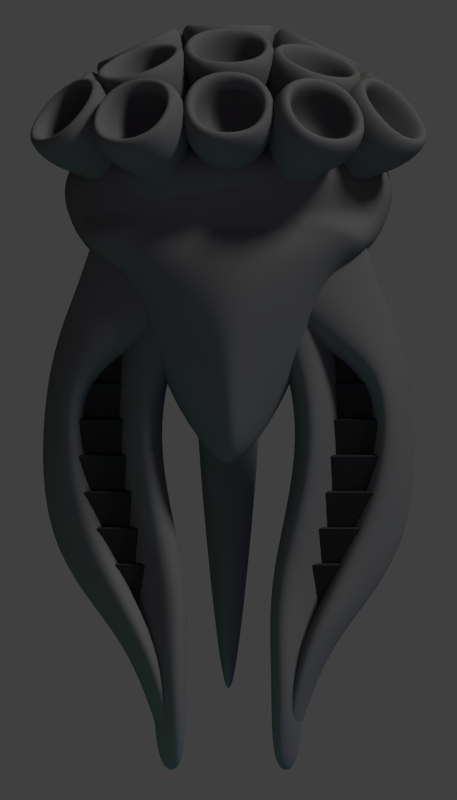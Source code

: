 # Source: remnant_satellite.blend  (saved by Blender 2.79.0; exported with 4.5.12 LTS)
import bpy
from mathutils import Matrix  # noqa: F401  (used for matrix-valued properties, if any)

bpy.ops.wm.read_factory_settings(use_empty=True)
scene = bpy.context.scene
scene.name = 'Scene'

# ---- collections
col_collection_1 = bpy.data.collections.new('Collection 1'); scene.collection.children.link(col_collection_1)

# ---- materials (node trees are filled in below, after node groups)
mat_material_007 = bpy.data.materials.new('Material.007')
mat_material_007.alpha_threshold = 0.0
mat_material_007.use_transparent_shadow = False
mat_material_007.diffuse_color = (0.1282, 0.1282, 0.1282, 1.0)
mat_material_007.roughness = 0.5
mat_material_007.specular_intensity = 0.6084
mat_material_007.line_color = (0.0, 0.0, 0.0, 1.0)
mat_material_003 = bpy.data.materials.new('Material.003')
mat_material_003.alpha_threshold = 0.0
mat_material_003.use_transparent_shadow = False
mat_material_003.diffuse_color = (0.02721, 0.02721, 0.02721, 1.0)
mat_material_003.roughness = 0.5
mat_material_003.specular_intensity = 0.03012
mat_material_003.line_color = (0.0, 0.0, 0.0, 1.0)

# ---- material node trees

# ---- world
world_world = bpy.data.worlds.new('World'); scene.world = world_world
world_world.color = (0.05088, 0.05088, 0.05088)
world_world.use_sun_shadow = False
world_world.sun_shadow_jitter_overblur = 0.0
world_world.cycles.sampling_method = 'NONE'
world_world.cycles.sample_map_resolution = 256

# ---- cameras
cam_camera = bpy.data.cameras.new('Camera')
cam_camera.type = 'ORTHO'
cam_camera.clip_end = 100.0
cam_camera.lens = 35.0
cam_camera.sensor_width = 32.0
cam_camera.sensor_height = 18.0
cam_camera.ortho_scale = 6.8
cam_camera.dof.focus_distance = 0.0
cam_camera.dof.aperture_fstop = 128.0

# ---- lights
light_point_005 = bpy.data.lights.new('Point.005', 'POINT')
light_point_005.color = (0.7641, 0.8141, 1.0)
light_point_005.transmission_factor = 0.0
light_point_005.energy = 50.0
light_point_005.shadow_buffer_clip_start = 0.5
light_point_005.shadow_soft_size = 0.1
light_point_005.shadow_maximum_resolution = 0.006
light_point_005.use_absolute_resolution = True
light_point_005.cycles.use_multiple_importance_sampling = False
light_point_000 = bpy.data.lights.new('Point.000', 'POINT')
light_point_000.color = (0.7641, 0.8141, 1.0)
light_point_000.transmission_factor = 0.0
light_point_000.energy = 100.0
light_point_000.shadow_buffer_clip_start = 0.5
light_point_000.shadow_soft_size = 0.1
light_point_000.shadow_maximum_resolution = 0.006
light_point_000.use_absolute_resolution = True
light_point_000.cycles.use_multiple_importance_sampling = False
light_point_004 = bpy.data.lights.new('Point.004', 'POINT')
light_point_004.color = (1.0, 0.9168, 0.0)
light_point_004.transmission_factor = 0.0
light_point_004.energy = 100.0
light_point_004.shadow_buffer_clip_start = 0.5
light_point_004.shadow_soft_size = 0.1
light_point_004.shadow_maximum_resolution = 0.006
light_point_004.use_absolute_resolution = True
light_point_004.cycles.use_multiple_importance_sampling = False
light_point_003 = bpy.data.lights.new('Point.003', 'POINT')
light_point_003.color = (0.6737, 0.0, 1.0)
light_point_003.transmission_factor = 0.0
light_point_003.energy = 30.0
light_point_003.shadow_buffer_clip_start = 0.5
light_point_003.shadow_soft_size = 0.1
light_point_003.shadow_maximum_resolution = 0.006
light_point_003.use_absolute_resolution = True
light_point_003.cycles.use_multiple_importance_sampling = False
light_point_002 = bpy.data.lights.new('Point.002', 'POINT')
light_point_002.color = (0.0, 1.0, 0.432)
light_point_002.transmission_factor = 0.0
light_point_002.energy = 100.0
light_point_002.shadow_buffer_clip_start = 0.5
light_point_002.shadow_soft_size = 0.1
light_point_002.shadow_maximum_resolution = 0.006
light_point_002.use_absolute_resolution = True
light_point_002.cycles.use_multiple_importance_sampling = False
light_point_001 = bpy.data.lights.new('Point.001', 'POINT')
light_point_001.color = (0.0, 0.2824, 1.0)
light_point_001.transmission_factor = 0.0
light_point_001.energy = 100.0
light_point_001.shadow_buffer_clip_start = 0.5
light_point_001.shadow_soft_size = 0.1
light_point_001.shadow_maximum_resolution = 0.006
light_point_001.use_absolute_resolution = True
light_point_001.cycles.use_multiple_importance_sampling = False
light_sun = bpy.data.lights.new('Sun', 'SUN')
light_sun.transmission_factor = 0.0
light_sun.angle = 0.1993
light_sun.energy = 1.5
light_sun.shadow_buffer_clip_start = 0.5
light_sun.shadow_soft_size = 0.1
light_sun.shadow_cascade_max_distance = 1000.0
light_sun.cycles.use_multiple_importance_sampling = False

# ---- meshes
me_cube_033 = bpy.data.meshes.new('Cube.033')
me_cube_033.from_pydata([(-0.4413, -0.6174, -0.4413), (-0.4413, -0.6174, 0.4413), (-0.4413, -0.269, -0.4413), (-0.4413, -0.269, 0.4413), (0.4413, -0.6174, -0.4413), (0.4413, -0.6174, 0.4413), (0.4413, -0.269, -0.4413), (0.4413, -0.269, 0.4413), (-0.2025, -0.9954, -0.2025), (-0.2025, -0.9954, 0.2025), (0.2025, -0.9954, 0.2025), (0.2025, -0.9954, -0.2025), (-0.2025, -1.446, -0.2025), (-0.2025, -1.446, 0.2025), (0.2025, -1.446, 0.2025), (0.2025, -1.446, -0.2025), (-0.2819, -0.269, 0.2819), (-0.2819, -0.269, -0.2819), (0.2819, -0.269, -0.2819), (0.2819, -0.269, 0.2819), (-0.2819, -0.7966, 0.2819), (-0.2819, -0.7966, -0.2819), (0.2819, -0.7966, -0.2819), (0.2819, -0.7966, 0.2819)], [], [(0, 1, 3, 2), (3, 7, 19, 16), (6, 7, 5, 4), (5, 1, 9, 10), (2, 6, 4, 0), (7, 3, 1, 5), (8, 11, 15, 12), (4, 5, 10, 11), (1, 0, 8, 9), (0, 4, 11, 8), (15, 14, 13, 12), (9, 8, 12, 13), (10, 9, 13, 14), (11, 10, 14, 15), (19, 18, 22, 23), (2, 3, 16, 17), (7, 6, 18, 19), (6, 2, 17, 18), (21, 20, 23, 22), (18, 17, 21, 22), (16, 19, 23, 20), (17, 16, 20, 21)])
me_cube_033.polygons.foreach_set('use_smooth', [True] * 22)
me_cube_033.materials.append(mat_material_007)
me_cube_033.use_remesh_preserve_volume = False
me_cube_033.use_remesh_preserve_attributes = False
me_cube_033.use_mirror_vertex_groups = False
me_cube_033.update()
me_cube_032 = bpy.data.meshes.new('Cube.032')
me_cube_032.from_pydata([(-0.4413, -0.6174, -0.4413), (-0.4413, -0.6174, 0.4413), (-0.4413, -0.269, -0.4413), (-0.4413, -0.269, 0.4413), (0.4413, -0.6174, -0.4413), (0.4413, -0.6174, 0.4413), (0.4413, -0.269, -0.4413), (0.4413, -0.269, 0.4413), (-0.2025, -0.9954, -0.2025), (-0.2025, -0.9954, 0.2025), (0.2025, -0.9954, 0.2025), (0.2025, -0.9954, -0.2025), (-0.2025, -1.446, -0.2025), (-0.2025, -1.446, 0.2025), (0.2025, -1.446, 0.2025), (0.2025, -1.446, -0.2025), (-0.2819, -0.269, 0.2819), (-0.2819, -0.269, -0.2819), (0.2819, -0.269, -0.2819), (0.2819, -0.269, 0.2819), (-0.2819, -0.7966, 0.2819), (-0.2819, -0.7966, -0.2819), (0.2819, -0.7966, -0.2819), (0.2819, -0.7966, 0.2819)], [], [(0, 1, 3, 2), (3, 7, 19, 16), (6, 7, 5, 4), (5, 1, 9, 10), (2, 6, 4, 0), (7, 3, 1, 5), (8, 11, 15, 12), (4, 5, 10, 11), (1, 0, 8, 9), (0, 4, 11, 8), (15, 14, 13, 12), (9, 8, 12, 13), (10, 9, 13, 14), (11, 10, 14, 15), (19, 18, 22, 23), (2, 3, 16, 17), (7, 6, 18, 19), (6, 2, 17, 18), (21, 20, 23, 22), (18, 17, 21, 22), (16, 19, 23, 20), (17, 16, 20, 21)])
me_cube_032.polygons.foreach_set('use_smooth', [True] * 22)
me_cube_032.materials.append(mat_material_007)
me_cube_032.use_remesh_preserve_volume = False
me_cube_032.use_remesh_preserve_attributes = False
me_cube_032.use_mirror_vertex_groups = False
me_cube_032.update()
me_cube_031 = bpy.data.meshes.new('Cube.031')
me_cube_031.from_pydata([(-0.4413, -0.6174, -0.4413), (-0.4413, -0.6174, 0.4413), (-0.4413, -0.269, -0.4413), (-0.4413, -0.269, 0.4413), (0.4413, -0.6174, -0.4413), (0.4413, -0.6174, 0.4413), (0.4413, -0.269, -0.4413), (0.4413, -0.269, 0.4413), (-0.2025, -0.9954, -0.2025), (-0.2025, -0.9954, 0.2025), (0.2025, -0.9954, 0.2025), (0.2025, -0.9954, -0.2025), (-0.2025, -1.446, -0.2025), (-0.2025, -1.446, 0.2025), (0.2025, -1.446, 0.2025), (0.2025, -1.446, -0.2025), (-0.2819, -0.269, 0.2819), (-0.2819, -0.269, -0.2819), (0.2819, -0.269, -0.2819), (0.2819, -0.269, 0.2819), (-0.2819, -0.7966, 0.2819), (-0.2819, -0.7966, -0.2819), (0.2819, -0.7966, -0.2819), (0.2819, -0.7966, 0.2819)], [], [(0, 1, 3, 2), (3, 7, 19, 16), (6, 7, 5, 4), (5, 1, 9, 10), (2, 6, 4, 0), (7, 3, 1, 5), (8, 11, 15, 12), (4, 5, 10, 11), (1, 0, 8, 9), (0, 4, 11, 8), (15, 14, 13, 12), (9, 8, 12, 13), (10, 9, 13, 14), (11, 10, 14, 15), (19, 18, 22, 23), (2, 3, 16, 17), (7, 6, 18, 19), (6, 2, 17, 18), (21, 20, 23, 22), (18, 17, 21, 22), (16, 19, 23, 20), (17, 16, 20, 21)])
me_cube_031.polygons.foreach_set('use_smooth', [True] * 22)
me_cube_031.materials.append(mat_material_007)
me_cube_031.use_remesh_preserve_volume = False
me_cube_031.use_remesh_preserve_attributes = False
me_cube_031.use_mirror_vertex_groups = False
me_cube_031.update()
me_cube_030 = bpy.data.meshes.new('Cube.030')
me_cube_030.from_pydata([(-0.4413, -0.6174, -0.4413), (-0.4413, -0.6174, 0.4413), (-0.4413, -0.269, -0.4413), (-0.4413, -0.269, 0.4413), (0.4413, -0.6174, -0.4413), (0.4413, -0.6174, 0.4413), (0.4413, -0.269, -0.4413), (0.4413, -0.269, 0.4413), (-0.2025, -0.9954, -0.2025), (-0.2025, -0.9954, 0.2025), (0.2025, -0.9954, 0.2025), (0.2025, -0.9954, -0.2025), (-0.2025, -1.446, -0.2025), (-0.2025, -1.446, 0.2025), (0.2025, -1.446, 0.2025), (0.2025, -1.446, -0.2025), (-0.2819, -0.269, 0.2819), (-0.2819, -0.269, -0.2819), (0.2819, -0.269, -0.2819), (0.2819, -0.269, 0.2819), (-0.2819, -0.7966, 0.2819), (-0.2819, -0.7966, -0.2819), (0.2819, -0.7966, -0.2819), (0.2819, -0.7966, 0.2819)], [], [(0, 1, 3, 2), (3, 7, 19, 16), (6, 7, 5, 4), (5, 1, 9, 10), (2, 6, 4, 0), (7, 3, 1, 5), (8, 11, 15, 12), (4, 5, 10, 11), (1, 0, 8, 9), (0, 4, 11, 8), (15, 14, 13, 12), (9, 8, 12, 13), (10, 9, 13, 14), (11, 10, 14, 15), (19, 18, 22, 23), (2, 3, 16, 17), (7, 6, 18, 19), (6, 2, 17, 18), (21, 20, 23, 22), (18, 17, 21, 22), (16, 19, 23, 20), (17, 16, 20, 21)])
me_cube_030.polygons.foreach_set('use_smooth', [True] * 22)
me_cube_030.materials.append(mat_material_007)
me_cube_030.use_remesh_preserve_volume = False
me_cube_030.use_remesh_preserve_attributes = False
me_cube_030.use_mirror_vertex_groups = False
me_cube_030.update()
me_cube_029 = bpy.data.meshes.new('Cube.029')
me_cube_029.from_pydata([(-0.4413, -0.6174, -0.4413), (-0.4413, -0.6174, 0.4413), (-0.4413, -0.269, -0.4413), (-0.4413, -0.269, 0.4413), (0.4413, -0.6174, -0.4413), (0.4413, -0.6174, 0.4413), (0.4413, -0.269, -0.4413), (0.4413, -0.269, 0.4413), (-0.2025, -0.9954, -0.2025), (-0.2025, -0.9954, 0.2025), (0.2025, -0.9954, 0.2025), (0.2025, -0.9954, -0.2025), (-0.2025, -1.446, -0.2025), (-0.2025, -1.446, 0.2025), (0.2025, -1.446, 0.2025), (0.2025, -1.446, -0.2025), (-0.2819, -0.269, 0.2819), (-0.2819, -0.269, -0.2819), (0.2819, -0.269, -0.2819), (0.2819, -0.269, 0.2819), (-0.2819, -0.7966, 0.2819), (-0.2819, -0.7966, -0.2819), (0.2819, -0.7966, -0.2819), (0.2819, -0.7966, 0.2819)], [], [(0, 1, 3, 2), (3, 7, 19, 16), (6, 7, 5, 4), (5, 1, 9, 10), (2, 6, 4, 0), (7, 3, 1, 5), (8, 11, 15, 12), (4, 5, 10, 11), (1, 0, 8, 9), (0, 4, 11, 8), (15, 14, 13, 12), (9, 8, 12, 13), (10, 9, 13, 14), (11, 10, 14, 15), (19, 18, 22, 23), (2, 3, 16, 17), (7, 6, 18, 19), (6, 2, 17, 18), (21, 20, 23, 22), (18, 17, 21, 22), (16, 19, 23, 20), (17, 16, 20, 21)])
me_cube_029.polygons.foreach_set('use_smooth', [True] * 22)
me_cube_029.materials.append(mat_material_007)
me_cube_029.use_remesh_preserve_volume = False
me_cube_029.use_remesh_preserve_attributes = False
me_cube_029.use_mirror_vertex_groups = False
me_cube_029.update()
me_cube_028 = bpy.data.meshes.new('Cube.028')
me_cube_028.from_pydata([(-0.4413, -0.6174, -0.4413), (-0.4413, -0.6174, 0.4413), (-0.4413, -0.269, -0.4413), (-0.4413, -0.269, 0.4413), (0.4413, -0.6174, -0.4413), (0.4413, -0.6174, 0.4413), (0.4413, -0.269, -0.4413), (0.4413, -0.269, 0.4413), (-0.2025, -0.9954, -0.2025), (-0.2025, -0.9954, 0.2025), (0.2025, -0.9954, 0.2025), (0.2025, -0.9954, -0.2025), (-0.2025, -1.446, -0.2025), (-0.2025, -1.446, 0.2025), (0.2025, -1.446, 0.2025), (0.2025, -1.446, -0.2025), (-0.2819, -0.269, 0.2819), (-0.2819, -0.269, -0.2819), (0.2819, -0.269, -0.2819), (0.2819, -0.269, 0.2819), (-0.2819, -0.7966, 0.2819), (-0.2819, -0.7966, -0.2819), (0.2819, -0.7966, -0.2819), (0.2819, -0.7966, 0.2819)], [], [(0, 1, 3, 2), (3, 7, 19, 16), (6, 7, 5, 4), (5, 1, 9, 10), (2, 6, 4, 0), (7, 3, 1, 5), (8, 11, 15, 12), (4, 5, 10, 11), (1, 0, 8, 9), (0, 4, 11, 8), (15, 14, 13, 12), (9, 8, 12, 13), (10, 9, 13, 14), (11, 10, 14, 15), (19, 18, 22, 23), (2, 3, 16, 17), (7, 6, 18, 19), (6, 2, 17, 18), (21, 20, 23, 22), (18, 17, 21, 22), (16, 19, 23, 20), (17, 16, 20, 21)])
me_cube_028.polygons.foreach_set('use_smooth', [True] * 22)
me_cube_028.materials.append(mat_material_007)
me_cube_028.use_remesh_preserve_volume = False
me_cube_028.use_remesh_preserve_attributes = False
me_cube_028.use_mirror_vertex_groups = False
me_cube_028.update()
me_cube_027 = bpy.data.meshes.new('Cube.027')
me_cube_027.from_pydata([(-0.4413, -0.6174, -0.4413), (-0.4413, -0.6174, 0.4413), (-0.4413, -0.269, -0.4413), (-0.4413, -0.269, 0.4413), (0.4413, -0.6174, -0.4413), (0.4413, -0.6174, 0.4413), (0.4413, -0.269, -0.4413), (0.4413, -0.269, 0.4413), (-0.2025, -0.9954, -0.2025), (-0.2025, -0.9954, 0.2025), (0.2025, -0.9954, 0.2025), (0.2025, -0.9954, -0.2025), (-0.2025, -1.446, -0.2025), (-0.2025, -1.446, 0.2025), (0.2025, -1.446, 0.2025), (0.2025, -1.446, -0.2025), (-0.2819, -0.269, 0.2819), (-0.2819, -0.269, -0.2819), (0.2819, -0.269, -0.2819), (0.2819, -0.269, 0.2819), (-0.2819, -0.7966, 0.2819), (-0.2819, -0.7966, -0.2819), (0.2819, -0.7966, -0.2819), (0.2819, -0.7966, 0.2819)], [], [(0, 1, 3, 2), (3, 7, 19, 16), (6, 7, 5, 4), (5, 1, 9, 10), (2, 6, 4, 0), (7, 3, 1, 5), (8, 11, 15, 12), (4, 5, 10, 11), (1, 0, 8, 9), (0, 4, 11, 8), (15, 14, 13, 12), (9, 8, 12, 13), (10, 9, 13, 14), (11, 10, 14, 15), (19, 18, 22, 23), (2, 3, 16, 17), (7, 6, 18, 19), (6, 2, 17, 18), (21, 20, 23, 22), (18, 17, 21, 22), (16, 19, 23, 20), (17, 16, 20, 21)])
me_cube_027.polygons.foreach_set('use_smooth', [True] * 22)
me_cube_027.materials.append(mat_material_007)
me_cube_027.use_remesh_preserve_volume = False
me_cube_027.use_remesh_preserve_attributes = False
me_cube_027.use_mirror_vertex_groups = False
me_cube_027.update()
me_cube_026 = bpy.data.meshes.new('Cube.026')
me_cube_026.from_pydata([(-0.4413, -0.6174, -0.4413), (-0.4413, -0.6174, 0.4413), (-0.4413, -0.269, -0.4413), (-0.4413, -0.269, 0.4413), (0.4413, -0.6174, -0.4413), (0.4413, -0.6174, 0.4413), (0.4413, -0.269, -0.4413), (0.4413, -0.269, 0.4413), (-0.2025, -0.9954, -0.2025), (-0.2025, -0.9954, 0.2025), (0.2025, -0.9954, 0.2025), (0.2025, -0.9954, -0.2025), (-0.2025, -1.446, -0.2025), (-0.2025, -1.446, 0.2025), (0.2025, -1.446, 0.2025), (0.2025, -1.446, -0.2025), (-0.2819, -0.269, 0.2819), (-0.2819, -0.269, -0.2819), (0.2819, -0.269, -0.2819), (0.2819, -0.269, 0.2819), (-0.2819, -0.7966, 0.2819), (-0.2819, -0.7966, -0.2819), (0.2819, -0.7966, -0.2819), (0.2819, -0.7966, 0.2819)], [], [(0, 1, 3, 2), (3, 7, 19, 16), (6, 7, 5, 4), (5, 1, 9, 10), (2, 6, 4, 0), (7, 3, 1, 5), (8, 11, 15, 12), (4, 5, 10, 11), (1, 0, 8, 9), (0, 4, 11, 8), (15, 14, 13, 12), (9, 8, 12, 13), (10, 9, 13, 14), (11, 10, 14, 15), (19, 18, 22, 23), (2, 3, 16, 17), (7, 6, 18, 19), (6, 2, 17, 18), (21, 20, 23, 22), (18, 17, 21, 22), (16, 19, 23, 20), (17, 16, 20, 21)])
me_cube_026.polygons.foreach_set('use_smooth', [True] * 22)
me_cube_026.materials.append(mat_material_007)
me_cube_026.use_remesh_preserve_volume = False
me_cube_026.use_remesh_preserve_attributes = False
me_cube_026.use_mirror_vertex_groups = False
me_cube_026.update()
me_cube_025 = bpy.data.meshes.new('Cube.025')
me_cube_025.from_pydata([(-0.4413, -0.6174, -0.4413), (-0.4413, -0.6174, 0.4413), (-0.4413, -0.269, -0.4413), (-0.4413, -0.269, 0.4413), (0.4413, -0.6174, -0.4413), (0.4413, -0.6174, 0.4413), (0.4413, -0.269, -0.4413), (0.4413, -0.269, 0.4413), (-0.2025, -0.9954, -0.2025), (-0.2025, -0.9954, 0.2025), (0.2025, -0.9954, 0.2025), (0.2025, -0.9954, -0.2025), (-0.2025, -1.446, -0.2025), (-0.2025, -1.446, 0.2025), (0.2025, -1.446, 0.2025), (0.2025, -1.446, -0.2025), (-0.2819, -0.269, 0.2819), (-0.2819, -0.269, -0.2819), (0.2819, -0.269, -0.2819), (0.2819, -0.269, 0.2819), (-0.2819, -0.7966, 0.2819), (-0.2819, -0.7966, -0.2819), (0.2819, -0.7966, -0.2819), (0.2819, -0.7966, 0.2819)], [], [(0, 1, 3, 2), (3, 7, 19, 16), (6, 7, 5, 4), (5, 1, 9, 10), (2, 6, 4, 0), (7, 3, 1, 5), (8, 11, 15, 12), (4, 5, 10, 11), (1, 0, 8, 9), (0, 4, 11, 8), (15, 14, 13, 12), (9, 8, 12, 13), (10, 9, 13, 14), (11, 10, 14, 15), (19, 18, 22, 23), (2, 3, 16, 17), (7, 6, 18, 19), (6, 2, 17, 18), (21, 20, 23, 22), (18, 17, 21, 22), (16, 19, 23, 20), (17, 16, 20, 21)])
me_cube_025.polygons.foreach_set('use_smooth', [True] * 22)
me_cube_025.materials.append(mat_material_007)
me_cube_025.use_remesh_preserve_volume = False
me_cube_025.use_remesh_preserve_attributes = False
me_cube_025.use_mirror_vertex_groups = False
me_cube_025.update()
me_cube_024 = bpy.data.meshes.new('Cube.024')
me_cube_024.from_pydata([(-0.4413, -0.6174, -0.4413), (-0.4413, -0.6174, 0.4413), (-0.4413, -0.269, -0.4413), (-0.4413, -0.269, 0.4413), (0.4413, -0.6174, -0.4413), (0.4413, -0.6174, 0.4413), (0.4413, -0.269, -0.4413), (0.4413, -0.269, 0.4413), (-0.2025, -0.9954, -0.2025), (-0.2025, -0.9954, 0.2025), (0.2025, -0.9954, 0.2025), (0.2025, -0.9954, -0.2025), (-0.2025, -1.446, -0.2025), (-0.2025, -1.446, 0.2025), (0.2025, -1.446, 0.2025), (0.2025, -1.446, -0.2025), (-0.2819, -0.269, 0.2819), (-0.2819, -0.269, -0.2819), (0.2819, -0.269, -0.2819), (0.2819, -0.269, 0.2819), (-0.2819, -0.7966, 0.2819), (-0.2819, -0.7966, -0.2819), (0.2819, -0.7966, -0.2819), (0.2819, -0.7966, 0.2819)], [], [(0, 1, 3, 2), (3, 7, 19, 16), (6, 7, 5, 4), (5, 1, 9, 10), (2, 6, 4, 0), (7, 3, 1, 5), (8, 11, 15, 12), (4, 5, 10, 11), (1, 0, 8, 9), (0, 4, 11, 8), (15, 14, 13, 12), (9, 8, 12, 13), (10, 9, 13, 14), (11, 10, 14, 15), (19, 18, 22, 23), (2, 3, 16, 17), (7, 6, 18, 19), (6, 2, 17, 18), (21, 20, 23, 22), (18, 17, 21, 22), (16, 19, 23, 20), (17, 16, 20, 21)])
me_cube_024.polygons.foreach_set('use_smooth', [True] * 22)
me_cube_024.materials.append(mat_material_007)
me_cube_024.use_remesh_preserve_volume = False
me_cube_024.use_remesh_preserve_attributes = False
me_cube_024.use_mirror_vertex_groups = False
me_cube_024.update()
me_cube_023 = bpy.data.meshes.new('Cube.023')
me_cube_023.from_pydata([(-0.4413, -0.6174, -0.4413), (-0.4413, -0.6174, 0.4413), (-0.4413, -0.269, -0.4413), (-0.4413, -0.269, 0.4413), (0.4413, -0.6174, -0.4413), (0.4413, -0.6174, 0.4413), (0.4413, -0.269, -0.4413), (0.4413, -0.269, 0.4413), (-0.2025, -0.9954, -0.2025), (-0.2025, -0.9954, 0.2025), (0.2025, -0.9954, 0.2025), (0.2025, -0.9954, -0.2025), (-0.2025, -1.446, -0.2025), (-0.2025, -1.446, 0.2025), (0.2025, -1.446, 0.2025), (0.2025, -1.446, -0.2025), (-0.2819, -0.269, 0.2819), (-0.2819, -0.269, -0.2819), (0.2819, -0.269, -0.2819), (0.2819, -0.269, 0.2819), (-0.2819, -0.7966, 0.2819), (-0.2819, -0.7966, -0.2819), (0.2819, -0.7966, -0.2819), (0.2819, -0.7966, 0.2819)], [], [(0, 1, 3, 2), (3, 7, 19, 16), (6, 7, 5, 4), (5, 1, 9, 10), (2, 6, 4, 0), (7, 3, 1, 5), (8, 11, 15, 12), (4, 5, 10, 11), (1, 0, 8, 9), (0, 4, 11, 8), (15, 14, 13, 12), (9, 8, 12, 13), (10, 9, 13, 14), (11, 10, 14, 15), (19, 18, 22, 23), (2, 3, 16, 17), (7, 6, 18, 19), (6, 2, 17, 18), (21, 20, 23, 22), (18, 17, 21, 22), (16, 19, 23, 20), (17, 16, 20, 21)])
me_cube_023.polygons.foreach_set('use_smooth', [True] * 22)
me_cube_023.materials.append(mat_material_007)
me_cube_023.use_remesh_preserve_volume = False
me_cube_023.use_remesh_preserve_attributes = False
me_cube_023.use_mirror_vertex_groups = False
me_cube_023.update()
me_cube_012 = bpy.data.meshes.new('Cube.012')
me_cube_012.from_pydata([(-0.4413, -0.6174, -0.4413), (-0.4413, -0.6174, 0.4413), (-0.4413, -0.269, -0.4413), (-0.4413, -0.269, 0.4413), (0.4413, -0.6174, -0.4413), (0.4413, -0.6174, 0.4413), (0.4413, -0.269, -0.4413), (0.4413, -0.269, 0.4413), (-0.2025, -0.9954, -0.2025), (-0.2025, -0.9954, 0.2025), (0.2025, -0.9954, 0.2025), (0.2025, -0.9954, -0.2025), (-0.2025, -1.446, -0.2025), (-0.2025, -1.446, 0.2025), (0.2025, -1.446, 0.2025), (0.2025, -1.446, -0.2025), (-0.2819, -0.269, 0.2819), (-0.2819, -0.269, -0.2819), (0.2819, -0.269, -0.2819), (0.2819, -0.269, 0.2819), (-0.2819, -0.7966, 0.2819), (-0.2819, -0.7966, -0.2819), (0.2819, -0.7966, -0.2819), (0.2819, -0.7966, 0.2819)], [], [(0, 1, 3, 2), (3, 7, 19, 16), (6, 7, 5, 4), (5, 1, 9, 10), (2, 6, 4, 0), (7, 3, 1, 5), (8, 11, 15, 12), (4, 5, 10, 11), (1, 0, 8, 9), (0, 4, 11, 8), (15, 14, 13, 12), (9, 8, 12, 13), (10, 9, 13, 14), (11, 10, 14, 15), (19, 18, 22, 23), (2, 3, 16, 17), (7, 6, 18, 19), (6, 2, 17, 18), (21, 20, 23, 22), (18, 17, 21, 22), (16, 19, 23, 20), (17, 16, 20, 21)])
me_cube_012.polygons.foreach_set('use_smooth', [True] * 22)
me_cube_012.materials.append(mat_material_007)
me_cube_012.use_remesh_preserve_volume = False
me_cube_012.use_remesh_preserve_attributes = False
me_cube_012.use_mirror_vertex_groups = False
me_cube_012.update()
me_cube_011 = bpy.data.meshes.new('Cube.011')
me_cube_011.from_pydata([(-0.4413, -0.6174, -0.4413), (-0.4413, -0.6174, 0.4413), (-0.4413, -0.269, -0.4413), (-0.4413, -0.269, 0.4413), (0.4413, -0.6174, -0.4413), (0.4413, -0.6174, 0.4413), (0.4413, -0.269, -0.4413), (0.4413, -0.269, 0.4413), (-0.2025, -0.9954, -0.2025), (-0.2025, -0.9954, 0.2025), (0.2025, -0.9954, 0.2025), (0.2025, -0.9954, -0.2025), (-0.2025, -1.446, -0.2025), (-0.2025, -1.446, 0.2025), (0.2025, -1.446, 0.2025), (0.2025, -1.446, -0.2025), (-0.2819, -0.269, 0.2819), (-0.2819, -0.269, -0.2819), (0.2819, -0.269, -0.2819), (0.2819, -0.269, 0.2819), (-0.2819, -0.7966, 0.2819), (-0.2819, -0.7966, -0.2819), (0.2819, -0.7966, -0.2819), (0.2819, -0.7966, 0.2819)], [], [(0, 1, 3, 2), (3, 7, 19, 16), (6, 7, 5, 4), (5, 1, 9, 10), (2, 6, 4, 0), (7, 3, 1, 5), (8, 11, 15, 12), (4, 5, 10, 11), (1, 0, 8, 9), (0, 4, 11, 8), (15, 14, 13, 12), (9, 8, 12, 13), (10, 9, 13, 14), (11, 10, 14, 15), (19, 18, 22, 23), (2, 3, 16, 17), (7, 6, 18, 19), (6, 2, 17, 18), (21, 20, 23, 22), (18, 17, 21, 22), (16, 19, 23, 20), (17, 16, 20, 21)])
me_cube_011.polygons.foreach_set('use_smooth', [True] * 22)
me_cube_011.materials.append(mat_material_007)
me_cube_011.use_remesh_preserve_volume = False
me_cube_011.use_remesh_preserve_attributes = False
me_cube_011.use_mirror_vertex_groups = False
me_cube_011.update()
me_cube_010 = bpy.data.meshes.new('Cube.010')
me_cube_010.from_pydata([(-0.4413, -0.6174, -0.4413), (-0.4413, -0.6174, 0.4413), (-0.4413, -0.269, -0.4413), (-0.4413, -0.269, 0.4413), (0.4413, -0.6174, -0.4413), (0.4413, -0.6174, 0.4413), (0.4413, -0.269, -0.4413), (0.4413, -0.269, 0.4413), (-0.2025, -0.9954, -0.2025), (-0.2025, -0.9954, 0.2025), (0.2025, -0.9954, 0.2025), (0.2025, -0.9954, -0.2025), (-0.2025, -1.446, -0.2025), (-0.2025, -1.446, 0.2025), (0.2025, -1.446, 0.2025), (0.2025, -1.446, -0.2025), (-0.2819, -0.269, 0.2819), (-0.2819, -0.269, -0.2819), (0.2819, -0.269, -0.2819), (0.2819, -0.269, 0.2819), (-0.2819, -0.7966, 0.2819), (-0.2819, -0.7966, -0.2819), (0.2819, -0.7966, -0.2819), (0.2819, -0.7966, 0.2819)], [], [(0, 1, 3, 2), (3, 7, 19, 16), (6, 7, 5, 4), (5, 1, 9, 10), (2, 6, 4, 0), (7, 3, 1, 5), (8, 11, 15, 12), (4, 5, 10, 11), (1, 0, 8, 9), (0, 4, 11, 8), (15, 14, 13, 12), (9, 8, 12, 13), (10, 9, 13, 14), (11, 10, 14, 15), (19, 18, 22, 23), (2, 3, 16, 17), (7, 6, 18, 19), (6, 2, 17, 18), (21, 20, 23, 22), (18, 17, 21, 22), (16, 19, 23, 20), (17, 16, 20, 21)])
me_cube_010.polygons.foreach_set('use_smooth', [True] * 22)
me_cube_010.materials.append(mat_material_007)
me_cube_010.use_remesh_preserve_volume = False
me_cube_010.use_remesh_preserve_attributes = False
me_cube_010.use_mirror_vertex_groups = False
me_cube_010.update()
me_cube_009 = bpy.data.meshes.new('Cube.009')
me_cube_009.from_pydata([(-0.4413, -0.6174, -0.4413), (-0.4413, -0.6174, 0.4413), (-0.4413, -0.269, -0.4413), (-0.4413, -0.269, 0.4413), (0.4413, -0.6174, -0.4413), (0.4413, -0.6174, 0.4413), (0.4413, -0.269, -0.4413), (0.4413, -0.269, 0.4413), (-0.2025, -0.9954, -0.2025), (-0.2025, -0.9954, 0.2025), (0.2025, -0.9954, 0.2025), (0.2025, -0.9954, -0.2025), (-0.2025, -1.446, -0.2025), (-0.2025, -1.446, 0.2025), (0.2025, -1.446, 0.2025), (0.2025, -1.446, -0.2025), (-0.2819, -0.269, 0.2819), (-0.2819, -0.269, -0.2819), (0.2819, -0.269, -0.2819), (0.2819, -0.269, 0.2819), (-0.2819, -0.7966, 0.2819), (-0.2819, -0.7966, -0.2819), (0.2819, -0.7966, -0.2819), (0.2819, -0.7966, 0.2819)], [], [(0, 1, 3, 2), (3, 7, 19, 16), (6, 7, 5, 4), (5, 1, 9, 10), (2, 6, 4, 0), (7, 3, 1, 5), (8, 11, 15, 12), (4, 5, 10, 11), (1, 0, 8, 9), (0, 4, 11, 8), (15, 14, 13, 12), (9, 8, 12, 13), (10, 9, 13, 14), (11, 10, 14, 15), (19, 18, 22, 23), (2, 3, 16, 17), (7, 6, 18, 19), (6, 2, 17, 18), (21, 20, 23, 22), (18, 17, 21, 22), (16, 19, 23, 20), (17, 16, 20, 21)])
me_cube_009.polygons.foreach_set('use_smooth', [True] * 22)
me_cube_009.materials.append(mat_material_007)
me_cube_009.use_remesh_preserve_volume = False
me_cube_009.use_remesh_preserve_attributes = False
me_cube_009.use_mirror_vertex_groups = False
me_cube_009.update()
me_cube_008 = bpy.data.meshes.new('Cube.008')
me_cube_008.from_pydata([(-0.4413, -0.6174, -0.4413), (-0.4413, -0.6174, 0.4413), (-0.4413, -0.269, -0.4413), (-0.4413, -0.269, 0.4413), (0.4413, -0.6174, -0.4413), (0.4413, -0.6174, 0.4413), (0.4413, -0.269, -0.4413), (0.4413, -0.269, 0.4413), (-0.2025, -0.9954, -0.2025), (-0.2025, -0.9954, 0.2025), (0.2025, -0.9954, 0.2025), (0.2025, -0.9954, -0.2025), (-0.2025, -1.446, -0.2025), (-0.2025, -1.446, 0.2025), (0.2025, -1.446, 0.2025), (0.2025, -1.446, -0.2025), (-0.2819, -0.269, 0.2819), (-0.2819, -0.269, -0.2819), (0.2819, -0.269, -0.2819), (0.2819, -0.269, 0.2819), (-0.2819, -0.7966, 0.2819), (-0.2819, -0.7966, -0.2819), (0.2819, -0.7966, -0.2819), (0.2819, -0.7966, 0.2819)], [], [(0, 1, 3, 2), (3, 7, 19, 16), (6, 7, 5, 4), (5, 1, 9, 10), (2, 6, 4, 0), (7, 3, 1, 5), (8, 11, 15, 12), (4, 5, 10, 11), (1, 0, 8, 9), (0, 4, 11, 8), (15, 14, 13, 12), (9, 8, 12, 13), (10, 9, 13, 14), (11, 10, 14, 15), (19, 18, 22, 23), (2, 3, 16, 17), (7, 6, 18, 19), (6, 2, 17, 18), (21, 20, 23, 22), (18, 17, 21, 22), (16, 19, 23, 20), (17, 16, 20, 21)])
me_cube_008.polygons.foreach_set('use_smooth', [True] * 22)
me_cube_008.materials.append(mat_material_007)
me_cube_008.use_remesh_preserve_volume = False
me_cube_008.use_remesh_preserve_attributes = False
me_cube_008.use_mirror_vertex_groups = False
me_cube_008.update()
me_cube_007 = bpy.data.meshes.new('Cube.007')
me_cube_007.from_pydata([(-0.4413, -0.6174, -0.4413), (-0.4413, -0.6174, 0.4413), (-0.4413, -0.269, -0.4413), (-0.4413, -0.269, 0.4413), (0.4413, -0.6174, -0.4413), (0.4413, -0.6174, 0.4413), (0.4413, -0.269, -0.4413), (0.4413, -0.269, 0.4413), (-0.2025, -0.9954, -0.2025), (-0.2025, -0.9954, 0.2025), (0.2025, -0.9954, 0.2025), (0.2025, -0.9954, -0.2025), (-0.2025, -1.446, -0.2025), (-0.2025, -1.446, 0.2025), (0.2025, -1.446, 0.2025), (0.2025, -1.446, -0.2025), (-0.2819, -0.269, 0.2819), (-0.2819, -0.269, -0.2819), (0.2819, -0.269, -0.2819), (0.2819, -0.269, 0.2819), (-0.2819, -0.7966, 0.2819), (-0.2819, -0.7966, -0.2819), (0.2819, -0.7966, -0.2819), (0.2819, -0.7966, 0.2819)], [], [(0, 1, 3, 2), (3, 7, 19, 16), (6, 7, 5, 4), (5, 1, 9, 10), (2, 6, 4, 0), (7, 3, 1, 5), (8, 11, 15, 12), (4, 5, 10, 11), (1, 0, 8, 9), (0, 4, 11, 8), (15, 14, 13, 12), (9, 8, 12, 13), (10, 9, 13, 14), (11, 10, 14, 15), (19, 18, 22, 23), (2, 3, 16, 17), (7, 6, 18, 19), (6, 2, 17, 18), (21, 20, 23, 22), (18, 17, 21, 22), (16, 19, 23, 20), (17, 16, 20, 21)])
me_cube_007.polygons.foreach_set('use_smooth', [True] * 22)
me_cube_007.materials.append(mat_material_007)
me_cube_007.use_remesh_preserve_volume = False
me_cube_007.use_remesh_preserve_attributes = False
me_cube_007.use_mirror_vertex_groups = False
me_cube_007.update()
me_cube_006 = bpy.data.meshes.new('Cube.006')
me_cube_006.from_pydata([(-0.4413, -0.6174, -0.4413), (-0.4413, -0.6174, 0.4413), (-0.4413, -0.269, -0.4413), (-0.4413, -0.269, 0.4413), (0.4413, -0.6174, -0.4413), (0.4413, -0.6174, 0.4413), (0.4413, -0.269, -0.4413), (0.4413, -0.269, 0.4413), (-0.2025, -0.9954, -0.2025), (-0.2025, -0.9954, 0.2025), (0.2025, -0.9954, 0.2025), (0.2025, -0.9954, -0.2025), (-0.2025, -1.446, -0.2025), (-0.2025, -1.446, 0.2025), (0.2025, -1.446, 0.2025), (0.2025, -1.446, -0.2025), (-0.2819, -0.269, 0.2819), (-0.2819, -0.269, -0.2819), (0.2819, -0.269, -0.2819), (0.2819, -0.269, 0.2819), (-0.2819, -0.7966, 0.2819), (-0.2819, -0.7966, -0.2819), (0.2819, -0.7966, -0.2819), (0.2819, -0.7966, 0.2819)], [], [(0, 1, 3, 2), (3, 7, 19, 16), (6, 7, 5, 4), (5, 1, 9, 10), (2, 6, 4, 0), (7, 3, 1, 5), (8, 11, 15, 12), (4, 5, 10, 11), (1, 0, 8, 9), (0, 4, 11, 8), (15, 14, 13, 12), (9, 8, 12, 13), (10, 9, 13, 14), (11, 10, 14, 15), (19, 18, 22, 23), (2, 3, 16, 17), (7, 6, 18, 19), (6, 2, 17, 18), (21, 20, 23, 22), (18, 17, 21, 22), (16, 19, 23, 20), (17, 16, 20, 21)])
me_cube_006.polygons.foreach_set('use_smooth', [True] * 22)
me_cube_006.materials.append(mat_material_007)
me_cube_006.use_remesh_preserve_volume = False
me_cube_006.use_remesh_preserve_attributes = False
me_cube_006.use_mirror_vertex_groups = False
me_cube_006.update()
me_cube_005 = bpy.data.meshes.new('Cube.005')
me_cube_005.from_pydata([(-0.4413, -0.6174, -0.4413), (-0.4413, -0.6174, 0.4413), (-0.4413, -0.269, -0.4413), (-0.4413, -0.269, 0.4413), (0.4413, -0.6174, -0.4413), (0.4413, -0.6174, 0.4413), (0.4413, -0.269, -0.4413), (0.4413, -0.269, 0.4413), (-0.2025, -0.9954, -0.2025), (-0.2025, -0.9954, 0.2025), (0.2025, -0.9954, 0.2025), (0.2025, -0.9954, -0.2025), (-0.2025, -1.446, -0.2025), (-0.2025, -1.446, 0.2025), (0.2025, -1.446, 0.2025), (0.2025, -1.446, -0.2025), (-0.2819, -0.269, 0.2819), (-0.2819, -0.269, -0.2819), (0.2819, -0.269, -0.2819), (0.2819, -0.269, 0.2819), (-0.2819, -0.7966, 0.2819), (-0.2819, -0.7966, -0.2819), (0.2819, -0.7966, -0.2819), (0.2819, -0.7966, 0.2819)], [], [(0, 1, 3, 2), (3, 7, 19, 16), (6, 7, 5, 4), (5, 1, 9, 10), (2, 6, 4, 0), (7, 3, 1, 5), (8, 11, 15, 12), (4, 5, 10, 11), (1, 0, 8, 9), (0, 4, 11, 8), (15, 14, 13, 12), (9, 8, 12, 13), (10, 9, 13, 14), (11, 10, 14, 15), (19, 18, 22, 23), (2, 3, 16, 17), (7, 6, 18, 19), (6, 2, 17, 18), (21, 20, 23, 22), (18, 17, 21, 22), (16, 19, 23, 20), (17, 16, 20, 21)])
me_cube_005.polygons.foreach_set('use_smooth', [True] * 22)
me_cube_005.materials.append(mat_material_007)
me_cube_005.use_remesh_preserve_volume = False
me_cube_005.use_remesh_preserve_attributes = False
me_cube_005.use_mirror_vertex_groups = False
me_cube_005.update()
me_cube_004 = bpy.data.meshes.new('Cube.004')
me_cube_004.from_pydata([(-0.4413, -0.6174, -0.4413), (-0.4413, -0.6174, 0.4413), (-0.4413, -0.269, -0.4413), (-0.4413, -0.269, 0.4413), (0.4413, -0.6174, -0.4413), (0.4413, -0.6174, 0.4413), (0.4413, -0.269, -0.4413), (0.4413, -0.269, 0.4413), (-0.2025, -0.9954, -0.2025), (-0.2025, -0.9954, 0.2025), (0.2025, -0.9954, 0.2025), (0.2025, -0.9954, -0.2025), (-0.2025, -1.446, -0.2025), (-0.2025, -1.446, 0.2025), (0.2025, -1.446, 0.2025), (0.2025, -1.446, -0.2025), (-0.2819, -0.269, 0.2819), (-0.2819, -0.269, -0.2819), (0.2819, -0.269, -0.2819), (0.2819, -0.269, 0.2819), (-0.2819, -0.7966, 0.2819), (-0.2819, -0.7966, -0.2819), (0.2819, -0.7966, -0.2819), (0.2819, -0.7966, 0.2819)], [], [(0, 1, 3, 2), (3, 7, 19, 16), (6, 7, 5, 4), (5, 1, 9, 10), (2, 6, 4, 0), (7, 3, 1, 5), (8, 11, 15, 12), (4, 5, 10, 11), (1, 0, 8, 9), (0, 4, 11, 8), (15, 14, 13, 12), (9, 8, 12, 13), (10, 9, 13, 14), (11, 10, 14, 15), (19, 18, 22, 23), (2, 3, 16, 17), (7, 6, 18, 19), (6, 2, 17, 18), (21, 20, 23, 22), (18, 17, 21, 22), (16, 19, 23, 20), (17, 16, 20, 21)])
me_cube_004.polygons.foreach_set('use_smooth', [True] * 22)
me_cube_004.materials.append(mat_material_007)
me_cube_004.use_remesh_preserve_volume = False
me_cube_004.use_remesh_preserve_attributes = False
me_cube_004.use_mirror_vertex_groups = False
me_cube_004.update()
me_cube_002 = bpy.data.meshes.new('Cube.002')
me_cube_002.from_pydata([(-0.4413, -0.6174, -0.4413), (-0.4413, -0.6174, 0.4413), (-0.4413, -0.269, -0.4413), (-0.4413, -0.269, 0.4413), (0.4413, -0.6174, -0.4413), (0.4413, -0.6174, 0.4413), (0.4413, -0.269, -0.4413), (0.4413, -0.269, 0.4413), (-0.2025, -0.9954, -0.2025), (-0.2025, -0.9954, 0.2025), (0.2025, -0.9954, 0.2025), (0.2025, -0.9954, -0.2025), (-0.2025, -1.446, -0.2025), (-0.2025, -1.446, 0.2025), (0.2025, -1.446, 0.2025), (0.2025, -1.446, -0.2025), (-0.2819, -0.269, 0.2819), (-0.2819, -0.269, -0.2819), (0.2819, -0.269, -0.2819), (0.2819, -0.269, 0.2819), (-0.2819, -0.7966, 0.2819), (-0.2819, -0.7966, -0.2819), (0.2819, -0.7966, -0.2819), (0.2819, -0.7966, 0.2819)], [], [(0, 1, 3, 2), (3, 7, 19, 16), (6, 7, 5, 4), (5, 1, 9, 10), (2, 6, 4, 0), (7, 3, 1, 5), (8, 11, 15, 12), (4, 5, 10, 11), (1, 0, 8, 9), (0, 4, 11, 8), (15, 14, 13, 12), (9, 8, 12, 13), (10, 9, 13, 14), (11, 10, 14, 15), (19, 18, 22, 23), (2, 3, 16, 17), (7, 6, 18, 19), (6, 2, 17, 18), (21, 20, 23, 22), (18, 17, 21, 22), (16, 19, 23, 20), (17, 16, 20, 21)])
me_cube_002.polygons.foreach_set('use_smooth', [True] * 22)
me_cube_002.materials.append(mat_material_007)
me_cube_002.use_remesh_preserve_volume = False
me_cube_002.use_remesh_preserve_attributes = False
me_cube_002.use_mirror_vertex_groups = False
me_cube_002.update()
me_cube = bpy.data.meshes.new('Cube')
me_cube.from_pydata([(-1.0, -0.2414, -1.0), (-1.0, -0.2414, 0.5), (-1.538, 0.2414, -1.538), (-1.538, 0.2414, 1.038), (1.0, -0.2414, -1.0), (1.0, -0.2414, 0.5), (1.538, 0.2414, -1.538), (1.538, 0.2414, 1.038), (-0.3082, -0.6351, -0.3778), (-0.3082, -0.6351, 0.03887), (0.3082, -0.6351, 0.03887), (0.3082, -0.6351, -0.3778), (-0.04733, -3.967, -0.9028), (-0.04733, -3.967, -0.4861), (0.04733, -3.967, -0.4861), (0.04733, -3.967, -0.9028), (-1.538, 0.7192, 1.538), (-1.538, 0.7192, -1.538), (1.538, 0.7192, -1.538), (1.538, 0.7192, 1.538), (-0.8447, 1.067, 0.8447), (-0.8447, 1.067, -0.8447), (0.8447, 1.067, -0.8447), (0.8447, 1.067, 0.8447), (-0.8886, -0.2389, 0.4929), (-1.366, 0.1901, 0.9706), (1.366, 0.1901, 0.9706), (0.8886, -0.2389, 0.4929), (0.4854, -0.5887, -0.2106), (-0.4854, -0.5887, -0.2106), (-0.8886, -0.6144, 0.748), (-0.06042, -0.1854, 1.226), (0.06042, -0.1854, 1.226), (0.8886, -0.6144, 0.748), (0.4854, -0.9643, 0.04448), (-0.4854, -0.9643, 0.04448), (-0.3647, -1.957, 0.05563), (-0.02479, -1.994, 0.5333), (0.02479, -1.994, 0.5333), (0.3647, -1.957, 0.05563), (0.4854, -1.048, 0.04448), (-0.4854, -1.048, 0.04448), (-0.3082, -1.608, -0.4861), (0.3082, -1.608, -0.4861), (0.3082, -1.608, -0.9028), (-0.3082, -1.608, -0.9028)], [], [(0, 1, 3, 2), (7, 6, 18, 19), (6, 7, 5, 4), (43, 42, 13, 14), (4, 5, 10, 11), (1, 0, 8, 9), (15, 14, 13, 12), (44, 43, 14, 15), (45, 44, 15, 12), (42, 45, 12, 13), (16, 19, 23, 20), (6, 2, 17, 18), (3, 7, 19, 16), (2, 3, 16, 17), (21, 20, 23, 22), (17, 16, 20, 21), (19, 18, 22, 23), (18, 17, 21, 22), (25, 24, 30, 31), (1, 9, 29, 24), (5, 7, 26, 27), (9, 10, 28, 29), (7, 3, 25, 26), (10, 5, 27, 28), (3, 1, 24, 25), (31, 30, 36, 37), (27, 26, 32, 33), (24, 29, 35, 30), (29, 28, 34, 35), (28, 27, 33, 34), (26, 25, 31, 32), (38, 37, 36, 39), (39, 36, 41, 40), (33, 32, 38, 39), (30, 35, 41, 36), (35, 34, 40, 41), (34, 33, 39, 40), (32, 31, 37, 38), (11, 8, 0, 2, 6, 4), (9, 8, 45, 42), (8, 11, 44, 45), (11, 10, 43, 44), (10, 9, 42, 43)])
me_cube.polygons.foreach_set('use_smooth', [True] * 43)
me_cube.materials.append(mat_material_007)
me_cube.use_remesh_preserve_volume = False
me_cube.use_remesh_preserve_attributes = False
me_cube.use_mirror_vertex_groups = False
me_cube.update()
me_cube_036 = bpy.data.meshes.new('Cube.036')
me_cube_036.from_pydata([(-0.1533, 0.8428, 0.05084), (-0.1533, 0.4093, -0.08853), (-0.1533, 0.8307, 0.08853), (-0.1533, 0.3972, -0.05084), (1.0, 0.8428, 0.05084), (1.0, 0.4093, -0.08853), (1.0, 0.8307, 0.08853), (1.0, 0.3972, -0.05084), (-0.5421, 1.153, 0.05084), (-0.1533, 0.7193, -0.08853), (-0.5421, 1.141, 0.08853), (-0.1533, 0.7072, -0.05084), (1.0, 1.153, 0.05084), (1.0, 0.7193, -0.08853), (1.0, 1.141, 0.08853), (1.0, 0.7072, -0.05084), (-0.7926, 1.463, 0.05084), (-0.5421, 1.029, -0.08853), (-0.7926, 1.451, 0.08853), (-0.5421, 1.017, -0.05084), (1.0, 1.463, 0.05084), (1.0, 1.029, -0.08853), (1.0, 1.451, 0.08853), (1.0, 1.017, -0.05084), (-1.0, 1.773, 0.05084), (-0.7926, 1.339, -0.08853), (-1.0, 1.761, 0.08853), (-0.7926, 1.327, -0.05084), (1.0, 1.773, 0.05084), (1.0, 1.339, -0.08853), (1.0, 1.761, 0.08853), (1.0, 1.327, -0.05084), (-1.0, 2.083, 0.05084), (-1.0, 1.649, -0.08853), (-1.0, 2.071, 0.08853), (-1.0, 1.637, -0.05084), (1.0, 2.083, 0.05084), (1.0, 1.649, -0.08853), (1.0, 2.071, 0.08853), (1.0, 1.637, -0.05084), (-1.0, 2.393, 0.05084), (-1.0, 1.959, -0.08853), (-1.0, 2.381, 0.08853), (-1.0, 1.947, -0.05084), (1.0, 2.393, 0.05084), (1.0, 1.959, -0.08853), (1.0, 2.381, 0.08853), (1.0, 1.947, -0.05084), (-1.0, 2.703, 0.05084), (-1.0, 2.269, -0.08853), (-1.0, 2.691, 0.08853), (-1.0, 2.257, -0.05084), (1.0, 2.703, 0.05084), (1.0, 2.269, -0.08853), (1.0, 2.691, 0.08853), (1.0, 2.257, -0.05084), (-0.2569, 3.013, 0.05084), (-1.0, 2.579, -0.08853), (-0.2569, 3.001, 0.08853), (-1.0, 2.567, -0.05084), (1.0, 3.013, 0.05084), (1.0, 2.579, -0.08853), (1.0, 3.001, 0.08853), (1.0, 2.567, -0.05084)], [], [(0, 1, 3, 2), (2, 3, 7, 6), (6, 7, 5, 4), (4, 5, 1, 0), (2, 6, 4, 0), (7, 3, 1, 5), (8, 9, 11, 10), (10, 11, 15, 14), (14, 15, 13, 12), (12, 13, 9, 8), (10, 14, 12, 8), (15, 11, 9, 13), (16, 17, 19, 18), (18, 19, 23, 22), (22, 23, 21, 20), (20, 21, 17, 16), (18, 22, 20, 16), (23, 19, 17, 21), (24, 25, 27, 26), (26, 27, 31, 30), (30, 31, 29, 28), (28, 29, 25, 24), (26, 30, 28, 24), (31, 27, 25, 29), (32, 33, 35, 34), (34, 35, 39, 38), (38, 39, 37, 36), (36, 37, 33, 32), (34, 38, 36, 32), (39, 35, 33, 37), (40, 41, 43, 42), (42, 43, 47, 46), (46, 47, 45, 44), (44, 45, 41, 40), (42, 46, 44, 40), (47, 43, 41, 45), (48, 49, 51, 50), (50, 51, 55, 54), (54, 55, 53, 52), (52, 53, 49, 48), (50, 54, 52, 48), (55, 51, 49, 53), (56, 57, 59, 58), (58, 59, 63, 62), (62, 63, 61, 60), (60, 61, 57, 56), (58, 62, 60, 56), (63, 59, 57, 61)])
me_cube_036.materials.append(mat_material_003)
me_cube_036.use_remesh_preserve_volume = False
me_cube_036.use_remesh_preserve_attributes = False
me_cube_036.use_mirror_vertex_groups = False
me_cube_036.update()
me_cube_035 = bpy.data.meshes.new('Cube.035')
me_cube_035.from_pydata([(0.148, 1.561, -0.1168), (1.465, 3.344, 1.218), (2.101, 2.179, 0.7805), (0.9018, 0.8974, -0.6586), (0.00596, 1.561, 0.08612), (1.38, 3.344, 1.34), (1.413, 2.179, 1.763), (-0.2453, 0.8974, 0.9797), (-1.102, -0.9314, -0.9212), (0.1647, -1.093, -0.5999), (-1.178, -0.9314, -0.8138), (-0.4423, -1.093, 0.2669), (-1.482, -1.96, -0.7047), (-0.9022, -2.362, -0.8122), (-1.555, -1.952, -0.5967), (-1.493, -2.297, 0.05983), (-2.303, -3.293, -1.295), (-1.787, -3.637, -1.17), (-2.327, -3.288, -1.272), (-1.98, -3.593, -0.9848), (2.694, 4.717, 1.567), (3.568, 2.337, 0.8561), (2.562, 4.717, 1.755), (2.501, 2.332, 2.379), (3.041, 4.555, 1.467), (3.616, 2.652, 1.11), (2.935, 4.555, 1.617), (2.762, 2.648, 2.328)], [], [(4, 5, 1, 0), (6, 7, 3, 2), (0, 3, 9, 8), (0, 1, 2, 3), (7, 6, 5, 4), (1, 5, 22, 20), (5, 6, 23, 22), (2, 1, 20, 21), (6, 2, 21, 23), (8, 9, 13, 12), (7, 4, 10, 11), (3, 7, 11, 9), (4, 0, 8, 10), (12, 13, 17, 16), (11, 10, 14, 15), (9, 11, 15, 13), (10, 8, 12, 14), (19, 18, 16, 17), (15, 14, 18, 19), (13, 15, 19, 17), (14, 12, 16, 18), (21, 20, 24, 25), (26, 27, 25, 24), (23, 21, 25, 27), (22, 23, 27, 26), (20, 22, 26, 24)])
me_cube_035.polygons.foreach_set('use_smooth', [True] * 26)
me_cube_035.materials.append(mat_material_007)
me_cube_035.use_remesh_preserve_volume = False
me_cube_035.use_remesh_preserve_attributes = False
me_cube_035.use_mirror_vertex_groups = False
me_cube_035.update()
me_cube_034 = bpy.data.meshes.new('Cube.034')
me_cube_034.from_pydata([(0.148, 1.561, -0.1168), (0.7343, 2.311, 1.004), (1.37, 1.146, 0.5665), (0.9018, 0.8974, -0.6586), (0.00596, 1.561, 0.08612), (0.649, 2.311, 1.126), (0.6822, 1.146, 1.549), (-0.2453, 0.8974, 0.9797), (-1.102, -0.9314, -0.9212), (0.1647, -1.093, -0.5999), (-1.178, -0.9314, -0.8138), (-0.4423, -1.093, 0.2669), (-0.3202, -2.744, -0.1709), (0.3878, -2.991, -0.241), (-0.3954, -2.744, -0.06354), (-0.2191, -2.991, 0.6258), (-0.4199, -4.295, -0.564), (-0.1483, -4.417, -0.5043), (-0.4373, -4.295, -0.5392), (-0.2883, -4.417, -0.3044), (1.963, 3.684, 1.353), (2.837, 1.304, 0.6421), (1.831, 3.683, 1.542), (1.77, 1.299, 2.165), (2.31, 3.522, 1.253), (2.885, 1.619, 0.8964), (2.204, 3.522, 1.403), (2.031, 1.615, 2.114)], [], [(4, 5, 1, 0), (6, 7, 3, 2), (0, 3, 9, 8), (0, 1, 2, 3), (7, 6, 5, 4), (1, 5, 22, 20), (5, 6, 23, 22), (2, 1, 20, 21), (6, 2, 21, 23), (8, 9, 13, 12), (7, 4, 10, 11), (3, 7, 11, 9), (4, 0, 8, 10), (12, 13, 17, 16), (11, 10, 14, 15), (9, 11, 15, 13), (10, 8, 12, 14), (19, 18, 16, 17), (15, 14, 18, 19), (13, 15, 19, 17), (14, 12, 16, 18), (21, 20, 24, 25), (26, 27, 25, 24), (23, 21, 25, 27), (22, 23, 27, 26), (20, 22, 26, 24)])
me_cube_034.polygons.foreach_set('use_smooth', [True] * 26)
me_cube_034.materials.append(mat_material_007)
me_cube_034.use_remesh_preserve_volume = False
me_cube_034.use_remesh_preserve_attributes = False
me_cube_034.use_mirror_vertex_groups = False
me_cube_034.update()

# ---- objects
ob_cube_033 = bpy.data.objects.new('Cube.033', me_cube_033)
ob_cube_032 = bpy.data.objects.new('Cube.032', me_cube_032)
ob_cube_031 = bpy.data.objects.new('Cube.031', me_cube_031)
ob_cube_030 = bpy.data.objects.new('Cube.030', me_cube_030)
ob_cube_029 = bpy.data.objects.new('Cube.029', me_cube_029)
ob_cube_028 = bpy.data.objects.new('Cube.028', me_cube_028)
ob_cube_027 = bpy.data.objects.new('Cube.027', me_cube_027)
ob_cube_026 = bpy.data.objects.new('Cube.026', me_cube_026)
ob_cube_025 = bpy.data.objects.new('Cube.025', me_cube_025)
ob_cube_024 = bpy.data.objects.new('Cube.024', me_cube_024)
ob_cube_023 = bpy.data.objects.new('Cube.023', me_cube_023)
ob_cube_022 = bpy.data.objects.new('Cube.022', me_cube_012)
ob_cube_021 = bpy.data.objects.new('Cube.021', me_cube_011)
ob_cube_020 = bpy.data.objects.new('Cube.020', me_cube_010)
ob_cube_019 = bpy.data.objects.new('Cube.019', me_cube_009)
ob_cube_018 = bpy.data.objects.new('Cube.018', me_cube_008)
ob_cube_017 = bpy.data.objects.new('Cube.017', me_cube_007)
ob_cube_016 = bpy.data.objects.new('Cube.016', me_cube_006)
ob_cube_015 = bpy.data.objects.new('Cube.015', me_cube_005)
ob_cube_014 = bpy.data.objects.new('Cube.014', me_cube_004)
ob_cube_013 = bpy.data.objects.new('Cube.013', me_cube_002)
ob_cube_012 = bpy.data.objects.new('Cube.012', me_cube)
ob_cube = bpy.data.objects.new('Cube', me_cube_036)
ob_cube_000 = bpy.data.objects.new('Cube.000', me_cube_035)
ob_point_005 = bpy.data.objects.new('Point.005', light_point_005)
ob_point_004 = bpy.data.objects.new('Point.004', light_point_000)
ob_point_003 = bpy.data.objects.new('Point.003', light_point_004)
ob_point_002 = bpy.data.objects.new('Point.002', light_point_003)
ob_point_001 = bpy.data.objects.new('Point.001', light_point_002)
ob_point = bpy.data.objects.new('Point', light_point_001)
ob_sun = bpy.data.objects.new('Sun', light_sun)
ob_camera = bpy.data.objects.new('Camera', cam_camera)
ob_cube_034 = bpy.data.objects.new('Cube.034', me_cube_034)

# ---- transforms, parenting, visibility, modifiers, constraints
ob_cube_033.location = (-0.926, 1.328, -1.604)
ob_cube_033.rotation_euler = (0.8727, 3.665, -9.159e-17)
ob_cube_033.lineart.crease_threshold = 0.0
_m = ob_cube_033.modifiers.new('Subsurf', 'SUBSURF')
_m.uv_smooth = 'PRESERVE_CORNERS'
_m.levels = 3
_m.render_levels = 3
_m.show_only_control_edges = False
ob_cube_032.location = (-1.604, 1.328, 0.926)
ob_cube_032.rotation_euler = (0.8727, 5.236, 0.0)
ob_cube_032.lineart.crease_threshold = 0.0
_m = ob_cube_032.modifiers.new('Subsurf', 'SUBSURF')
_m.uv_smooth = 'PRESERVE_CORNERS'
_m.levels = 3
_m.render_levels = 3
_m.show_only_control_edges = False
ob_cube_031.location = (1.604, 1.328, -0.926)
ob_cube_031.rotation_euler = (0.8727, 2.094, -0.0)
ob_cube_031.lineart.crease_threshold = 0.0
_m = ob_cube_031.modifiers.new('Subsurf', 'SUBSURF')
_m.uv_smooth = 'PRESERVE_CORNERS'
_m.levels = 3
_m.render_levels = 3
_m.show_only_control_edges = False
ob_cube_030.location = (0.926, 1.328, 1.604)
ob_cube_030.rotation_euler = (0.8727, 0.5236, 9.159e-17)
ob_cube_030.lineart.crease_threshold = 0.0
_m = ob_cube_030.modifiers.new('Subsurf', 'SUBSURF')
_m.uv_smooth = 'PRESERVE_CORNERS'
_m.levels = 3
_m.render_levels = 3
_m.show_only_control_edges = False
ob_cube_029.location = (-0.926, 1.328, 1.604)
ob_cube_029.rotation_euler = (0.8727, -0.5236, 9.159e-17)
ob_cube_029.lineart.crease_threshold = 0.0
_m = ob_cube_029.modifiers.new('Subsurf', 'SUBSURF')
_m.uv_smooth = 'PRESERVE_CORNERS'
_m.levels = 3
_m.render_levels = 3
_m.show_only_control_edges = False
ob_cube_028.location = (1.604, 1.328, 0.926)
ob_cube_028.rotation_euler = (0.8727, 1.047, 0.0)
ob_cube_028.lineart.crease_threshold = 0.0
_m = ob_cube_028.modifiers.new('Subsurf', 'SUBSURF')
_m.uv_smooth = 'PRESERVE_CORNERS'
_m.levels = 3
_m.render_levels = 3
_m.show_only_control_edges = False
ob_cube_027.location = (-1.604, 1.328, -0.926)
ob_cube_027.rotation_euler = (0.8727, 4.189, -0.0)
ob_cube_027.lineart.crease_threshold = 0.0
_m = ob_cube_027.modifiers.new('Subsurf', 'SUBSURF')
_m.uv_smooth = 'PRESERVE_CORNERS'
_m.levels = 3
_m.render_levels = 3
_m.show_only_control_edges = False
ob_cube_026.location = (0.926, 1.328, -1.604)
ob_cube_026.rotation_euler = (0.8727, 2.618, -9.159e-17)
ob_cube_026.lineart.crease_threshold = 0.0
_m = ob_cube_026.modifiers.new('Subsurf', 'SUBSURF')
_m.uv_smooth = 'PRESERVE_CORNERS'
_m.levels = 3
_m.render_levels = 3
_m.show_only_control_edges = False
ob_cube_025.location = (0.8496, 1.82, 0.8496)
ob_cube_025.rotation_euler = (0.4363, 0.7854, 2.942e-17)
ob_cube_025.lineart.crease_threshold = 0.0
_m = ob_cube_025.modifiers.new('Subsurf', 'SUBSURF')
_m.uv_smooth = 'PRESERVE_CORNERS'
_m.levels = 3
_m.render_levels = 3
_m.show_only_control_edges = False
ob_cube_024.location = (-0.8496, 1.82, 0.8496)
ob_cube_024.rotation_euler = (0.3999, 0.6956, 0.583)
ob_cube_024.lineart.crease_threshold = 0.0
_m = ob_cube_024.modifiers.new('Subsurf', 'SUBSURF')
_m.uv_smooth = 'PRESERVE_CORNERS'
_m.levels = 3
_m.render_levels = 3
_m.show_only_control_edges = False
ob_cube_023.location = (0.8496, 1.82, -0.8496)
ob_cube_023.rotation_euler = (0.3999, 3.837, -0.583)
ob_cube_023.lineart.crease_threshold = 0.0
_m = ob_cube_023.modifiers.new('Subsurf', 'SUBSURF')
_m.uv_smooth = 'PRESERVE_CORNERS'
_m.levels = 3
_m.render_levels = 3
_m.show_only_control_edges = False
ob_cube_022.location = (-0.8496, 1.82, -0.8496)
ob_cube_022.rotation_euler = (0.4363, 3.927, -2.942e-17)
ob_cube_022.lineart.crease_threshold = 0.0
_m = ob_cube_022.modifiers.new('Subsurf', 'SUBSURF')
_m.uv_smooth = 'PRESERVE_CORNERS'
_m.levels = 3
_m.render_levels = 3
_m.show_only_control_edges = False
ob_cube_021.location = (-1.441e-07, 1.383, -1.648)
ob_cube_021.rotation_euler = (0.8727, 3.142, -7.932e-17)
ob_cube_021.lineart.crease_threshold = 0.0
_m = ob_cube_021.modifiers.new('Subsurf', 'SUBSURF')
_m.uv_smooth = 'PRESERVE_CORNERS'
_m.levels = 3
_m.render_levels = 3
_m.show_only_control_edges = False
ob_cube_020.location = (-1.648, 1.383, 2.633e-07)
ob_cube_020.rotation_euler = (0.8727, 4.712, 0.0)
ob_cube_020.lineart.crease_threshold = 0.0
_m = ob_cube_020.modifiers.new('Subsurf', 'SUBSURF')
_m.uv_smooth = 'PRESERVE_CORNERS'
_m.levels = 3
_m.render_levels = 3
_m.show_only_control_edges = False
ob_cube_019.location = (1.648, 1.383, -1.192e-07)
ob_cube_019.rotation_euler = (0.8727, 1.571, 0.0)
ob_cube_019.lineart.crease_threshold = 0.0
_m = ob_cube_019.modifiers.new('Subsurf', 'SUBSURF')
_m.uv_smooth = 'PRESERVE_CORNERS'
_m.levels = 3
_m.render_levels = 3
_m.show_only_control_edges = False
ob_cube_018.location = (-7.95e-08, 1.95, -0.9094)
ob_cube_018.rotation_euler = (0.4363, 3.142, -2.08e-17)
ob_cube_018.lineart.crease_threshold = 0.0
_m = ob_cube_018.modifiers.new('Subsurf', 'SUBSURF')
_m.uv_smooth = 'PRESERVE_CORNERS'
_m.levels = 3
_m.render_levels = 3
_m.show_only_control_edges = False
ob_cube_017.location = (0.9094, 1.95, -7.95e-08)
ob_cube_017.rotation_euler = (3.695e-08, 3.142, -0.4363)
ob_cube_017.lineart.crease_threshold = 0.0
_m = ob_cube_017.modifiers.new('Subsurf', 'SUBSURF')
_m.uv_smooth = 'PRESERVE_CORNERS'
_m.levels = 3
_m.render_levels = 3
_m.show_only_control_edges = False
ob_cube_016.location = (-0.9094, 1.95, 0.0)
ob_cube_016.rotation_euler = (0.0, -0.0, 0.4363)
ob_cube_016.lineart.crease_threshold = 0.0
_m = ob_cube_016.modifiers.new('Subsurf', 'SUBSURF')
_m.uv_smooth = 'PRESERVE_CORNERS'
_m.levels = 3
_m.render_levels = 3
_m.show_only_control_edges = False
ob_cube_015.location = (1.707e-16, 1.383, 1.648)
ob_cube_015.rotation_euler = (0.8727, 1.701e-16, 7.932e-17)
ob_cube_015.lineart.crease_threshold = 0.0
_m = ob_cube_015.modifiers.new('Subsurf', 'SUBSURF')
_m.uv_smooth = 'PRESERVE_CORNERS'
_m.levels = 3
_m.render_levels = 3
_m.show_only_control_edges = False
ob_cube_014.location = (4.476e-17, 1.95, 0.9094)
ob_cube_014.rotation_euler = (0.4363, 9.384e-17, 2.08e-17)
ob_cube_014.lineart.crease_threshold = 0.0
_m = ob_cube_014.modifiers.new('Subsurf', 'SUBSURF')
_m.uv_smooth = 'PRESERVE_CORNERS'
_m.levels = 3
_m.render_levels = 3
_m.show_only_control_edges = False
ob_cube_013.location = (0.0, 2.152, 0.0)
ob_cube_013.lineart.crease_threshold = 0.0
_m = ob_cube_013.modifiers.new('Subsurf', 'SUBSURF')
_m.uv_smooth = 'PRESERVE_CORNERS'
_m.levels = 3
_m.render_levels = 3
_m.show_only_control_edges = False
ob_cube_012.location = (0.0, 0.0, 0.0)
ob_cube_012.lineart.crease_threshold = 0.0
_m = ob_cube_012.modifiers.new('Subsurf', 'SUBSURF')
_m.uv_smooth = 'PRESERVE_CORNERS'
_m.levels = 3
_m.render_levels = 3
_m.show_only_control_edges = False
ob_cube.location = (-0.9675, -3.544, -0.109)
ob_cube.rotation_euler = (0.1162, -0.0, 0.0)
ob_cube.scale = (0.3683, 1.0, 1.0)
ob_cube.lineart.crease_threshold = 0.0
_m = ob_cube.modifiers.new('Mirror', 'MIRROR')
_m.mirror_object = ob_cube_012
ob_cube_000.location = (-0.5565, -2.216, 0.08003)
ob_cube_000.rotation_euler = (-0.01066, 0.3194, 0.5386)
ob_cube_000.scale = (0.4698, 0.5848, 0.5609)
ob_cube_000.lineart.crease_threshold = 0.0
_m = ob_cube_000.modifiers.new('Subsurf', 'SUBSURF')
_m.uv_smooth = 'PRESERVE_CORNERS'
_m.levels = 3
_m.render_levels = 3
_m.show_only_control_edges = False
_m = ob_cube_000.modifiers.new('Mirror', 'MIRROR')
_m.mirror_object = ob_cube_012
ob_point_005.location = (-4.552, -5.505, 8.012)
ob_point_005.lineart.crease_threshold = 0.0
ob_point_004.location = (-0.07762, -4.525, 8.566)
ob_point_004.lineart.crease_threshold = 0.0
ob_point_003.location = (4.169, 13.07, 1.406)
ob_point_003.lineart.crease_threshold = 0.0
ob_point_002.location = (0.03636, 1.307, 11.41)
ob_point_002.lineart.crease_threshold = 0.0
ob_point_001.location = (-2.294, -8.829, 0.0)
ob_point_001.lineart.crease_threshold = 0.0
ob_point.location = (2.22, -9.175, 0.0)
ob_point.lineart.crease_threshold = 0.0
ob_sun.location = (15.0, 13.0, 18.0)
ob_sun.rotation_euler = (2.079e-08, 1.134, 0.8727)
ob_sun.lineart.crease_threshold = 0.0
ob_camera.location = (0.0, -1.324, 30.0)
ob_camera.lock_rotations_4d = False
ob_camera.empty_display_type = 'ARROWS'
ob_camera.color = (0.0, 0.0, 0.0, 0.0)
ob_camera.display_type = 'WIRE'
ob_camera.lineart.crease_threshold = 0.0
ob_cube_034.location = (-1.257, -1.823, 0.01046)
ob_cube_034.rotation_euler = (-0.01066, 0.3194, 0.376)
ob_cube_034.scale = (0.4698, 0.5848, 0.5609)
ob_cube_034.lineart.crease_threshold = 0.0
_m = ob_cube_034.modifiers.new('Subsurf', 'SUBSURF')
_m.uv_smooth = 'PRESERVE_CORNERS'
_m.levels = 3
_m.render_levels = 3
_m.show_only_control_edges = False
_m = ob_cube_034.modifiers.new('Mirror', 'MIRROR')
_m.mirror_object = ob_cube_012

# ---- collection membership
col_collection_1.objects.link(ob_cube_033)
col_collection_1.objects.link(ob_cube_032)
col_collection_1.objects.link(ob_cube_031)
col_collection_1.objects.link(ob_cube_030)
col_collection_1.objects.link(ob_cube_029)
col_collection_1.objects.link(ob_cube_028)
col_collection_1.objects.link(ob_cube_027)
col_collection_1.objects.link(ob_cube_026)
col_collection_1.objects.link(ob_cube_025)
col_collection_1.objects.link(ob_cube_024)
col_collection_1.objects.link(ob_cube_023)
col_collection_1.objects.link(ob_cube_022)
col_collection_1.objects.link(ob_cube_021)
col_collection_1.objects.link(ob_cube_020)
col_collection_1.objects.link(ob_cube_019)
col_collection_1.objects.link(ob_cube_018)
col_collection_1.objects.link(ob_cube_017)
col_collection_1.objects.link(ob_cube_016)
col_collection_1.objects.link(ob_cube_015)
col_collection_1.objects.link(ob_cube_014)
col_collection_1.objects.link(ob_cube_013)
col_collection_1.objects.link(ob_cube_012)
col_collection_1.objects.link(ob_cube)
col_collection_1.objects.link(ob_cube_000)
col_collection_1.objects.link(ob_point_005)
col_collection_1.objects.link(ob_point_004)
col_collection_1.objects.link(ob_point_003)
col_collection_1.objects.link(ob_point_002)
col_collection_1.objects.link(ob_point_001)
col_collection_1.objects.link(ob_point)
col_collection_1.objects.link(ob_sun)
col_collection_1.objects.link(ob_camera)
col_collection_1.objects.link(ob_cube_034)

# ---- scene / render settings (as saved in the file)
scene.camera = ob_camera
scene.frame_start = 1; scene.frame_end = 250; scene.frame_set(1)
scene.render.engine = 'BLENDER_EEVEE_NEXT'
scene.render.image_settings.compression = 90
scene.render.resolution_x = 40
scene.render.resolution_y = 70
scene.render.resolution_percentage = 400
scene.render.dither_intensity = 0.0
scene.render.film_transparent = True
scene.cycles.use_denoising = False
scene.cycles.samples = 10
scene.cycles.sampling_pattern = 'TABULATED_SOBOL'
scene.cycles.light_sampling_threshold = 0.0
scene.cycles.use_adaptive_sampling = False
scene.cycles.use_light_tree = False
scene.cycles.blur_glossy = 0.0
scene.cycles.volume_bounces = 1
scene.cycles.pixel_filter_type = 'GAUSSIAN'
scene.cycles.sample_clamp_indirect = 0.0
scene.view_settings.view_transform = 'Standard'
bpy.context.view_layer.update()
